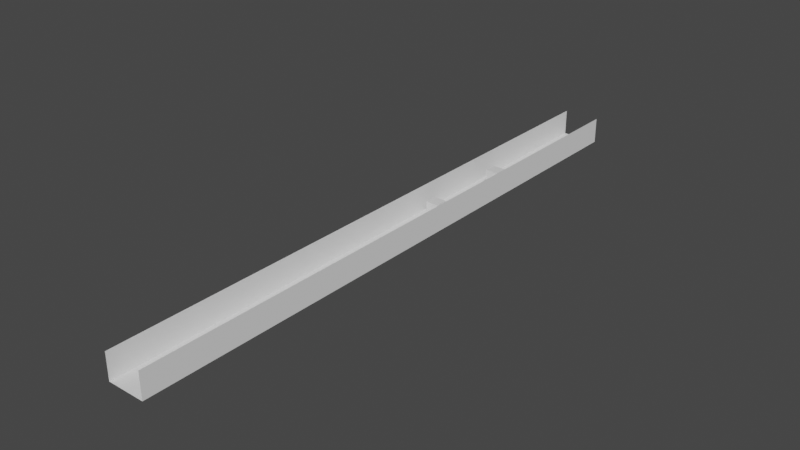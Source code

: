 # Source: Trench_1.blend  (saved by Blender 2.82.7; exported with 4.5.12 LTS)
import bpy
from mathutils import Matrix  # noqa: F401  (used for matrix-valued properties, if any)

bpy.ops.wm.read_factory_settings(use_empty=True)
scene = bpy.context.scene
scene.name = 'Scene'

# ---- collections
col_collection = bpy.data.collections.new('Collection'); scene.collection.children.link(col_collection)

# ---- world
world_world = bpy.data.worlds.new('World'); scene.world = world_world
world_world.use_nodes = True; world_world.node_tree.nodes.clear()
_N = world_world.node_tree.nodes; _L = world_world.node_tree.links
n0 = _N.new('ShaderNodeOutputWorld'); n0.name = 'World Output'; n0.location = (300, 300)
n1 = _N.new('ShaderNodeBackground'); n1.name = 'Background'; n1.location = (10, 300)
n1.inputs[0].default_value = (0.05088, 0.05088, 0.05088, 1.0)
_L.new(n1.outputs[0], n0.inputs[0])
n0.is_active_output = True
world_world.color = (0.05088, 0.05088, 0.05088)
world_world.use_sun_shadow = False
world_world.sun_shadow_jitter_overblur = 0.0

# ---- meshes
me_plane = bpy.data.meshes.new('Plane')
me_plane.from_pydata([(-1.0, -1.0, 0.0), (1.0, -1.0, 0.0), (-1.0, 1.0, 0.0), (1.0, 1.0, 0.0)], [], [(0, 1, 3, 2)])
_uv = me_plane.uv_layers.new(name='UVMap')
_uv.uv.foreach_set('vector', [0.0, 0.0, 1.0, 0.0, 1.0, 1.0, 0.0, 1.0])
me_plane.use_remesh_fix_poles = True
me_plane.use_remesh_preserve_attributes = False
me_plane.use_mirror_vertex_groups = False
me_plane.update()
me_plane_009 = bpy.data.meshes.new('Plane.009')
me_plane_009.from_pydata([(-1.0, -1.0, 0.0), (1.0, -1.0, 0.0), (-1.0, 1.0, 0.0), (1.0, 1.0, 0.0)], [], [(0, 1, 3, 2)])
_uv = me_plane_009.uv_layers.new(name='UVMap')
_uv.uv.foreach_set('vector', [0.0, 0.0, 1.0, 0.0, 1.0, 1.0, 0.0, 1.0])
me_plane_009.use_remesh_fix_poles = True
me_plane_009.use_remesh_preserve_attributes = False
me_plane_009.use_mirror_vertex_groups = False
me_plane_009.update()
me_plane_010 = bpy.data.meshes.new('Plane.010')
me_plane_010.from_pydata([(-1.0, -1.0, 0.0), (1.0, -1.0, 0.0), (-1.0, 1.0, 0.0), (1.0, 1.0, 0.0)], [], [(0, 1, 3, 2)])
_uv = me_plane_010.uv_layers.new(name='UVMap')
_uv.uv.foreach_set('vector', [0.0, 0.0, 1.0, 0.0, 1.0, 1.0, 0.0, 1.0])
me_plane_010.use_remesh_fix_poles = True
me_plane_010.use_remesh_preserve_attributes = False
me_plane_010.use_mirror_vertex_groups = False
me_plane_010.update()
me_cube_008 = bpy.data.meshes.new('Cube.008')
me_cube_008.from_pydata([(-1.0, -1.0, -1.0), (-1.0, -1.0, 1.0), (-1.0, 1.0, -1.0), (-1.0, 1.0, 1.0), (1.0, -1.0, -1.0), (1.0, -1.0, 1.0), (1.0, 1.0, -1.0), (1.0, 1.0, 1.0)], [], [(0, 1, 3, 2), (2, 3, 7, 6), (6, 7, 5, 4), (4, 5, 1, 0), (2, 6, 4, 0), (7, 3, 1, 5)])
_uv = me_cube_008.uv_layers.new(name='UVMap')
_uv.uv.foreach_set('vector', [0.375, 0.0, 0.625, 0.0, 0.625, 0.25, 0.375, 0.25, 0.375, 0.25, 0.625, 0.25, 0.625, 0.5, 0.375, 0.5, 0.375, 0.5, 0.625, 0.5, 0.625, 0.75, 0.375, 0.75, 0.375, 0.75, 0.625, 0.75, 0.625, 1.0, 0.375, 1.0, 0.125, 0.5, 0.375, 0.5, 0.375, 0.75, 0.125, 0.75, 0.625, 0.5, 0.875, 0.5, 0.875, 0.75, 0.625, 0.75])
me_cube_008.use_remesh_fix_poles = True
me_cube_008.use_remesh_preserve_attributes = False
me_cube_008.use_mirror_vertex_groups = False
me_cube_008.update()
me_cube_009 = bpy.data.meshes.new('Cube.009')
me_cube_009.from_pydata([(-1.0, -1.0, -1.0), (-1.0, -1.0, 1.0), (-1.0, 1.0, -1.0), (-1.0, 1.0, 1.0), (1.0, -1.0, -1.0), (1.0, -1.0, 1.0), (1.0, 1.0, -1.0), (1.0, 1.0, 1.0)], [], [(0, 1, 3, 2), (2, 3, 7, 6), (6, 7, 5, 4), (4, 5, 1, 0), (2, 6, 4, 0), (7, 3, 1, 5)])
_uv = me_cube_009.uv_layers.new(name='UVMap')
_uv.uv.foreach_set('vector', [0.375, 0.0, 0.625, 0.0, 0.625, 0.25, 0.375, 0.25, 0.375, 0.25, 0.625, 0.25, 0.625, 0.5, 0.375, 0.5, 0.375, 0.5, 0.625, 0.5, 0.625, 0.75, 0.375, 0.75, 0.375, 0.75, 0.625, 0.75, 0.625, 1.0, 0.375, 1.0, 0.125, 0.5, 0.375, 0.5, 0.375, 0.75, 0.125, 0.75, 0.625, 0.5, 0.875, 0.5, 0.875, 0.75, 0.625, 0.75])
me_cube_009.use_remesh_fix_poles = True
me_cube_009.use_remesh_preserve_attributes = False
me_cube_009.use_mirror_vertex_groups = False
me_cube_009.update()

# ---- objects
ob_trench1 = bpy.data.objects.new('Trench1', me_plane)
ob_wall_right = bpy.data.objects.new('Wall right', me_plane_009)
ob_wall_left = bpy.data.objects.new('Wall left', me_plane_010)
ob_obstacledummy1 = bpy.data.objects.new('ObstacleDummy1', me_cube_008)
ob_obstacledummy0 = bpy.data.objects.new('ObstacleDummy0', me_cube_009)

# ---- transforms, parenting, visibility, modifiers, constraints
ob_trench1.location = (-3.012e-06, 87.76, -1.251)
ob_trench1.rotation_euler = (0.0, 0.0, -1.571)
ob_trench1.scale = (88.51, 5.406, 1.0)
ob_trench1.lineart.crease_threshold = 0.0
ob_wall_right.parent = ob_trench1
ob_wall_right.matrix_parent_inverse = Matrix(((-4.939e-10, -0.0113, 0.0, 0.9915), (0.185, -8.085e-09, -0.0, 1.267e-06), (0.0, 0.0, 1.0, 1.251), (-0.0, 0.0, -0.0, 1.0)))
ob_wall_right.location = (5.403, 87.76, 2.5)
ob_wall_right.rotation_euler = (-1.571, 5.96e-08, 1.571)
ob_wall_right.scale = (88.51, 3.8, 1.0)
ob_wall_right.lineart.crease_threshold = 0.0
ob_wall_left.parent = ob_trench1
ob_wall_left.matrix_parent_inverse = Matrix(((-4.939e-10, -0.0113, 0.0, 0.9915), (0.185, -8.085e-09, -0.0, 1.267e-06), (0.0, 0.0, 1.0, 1.251), (-0.0, 0.0, -0.0, 1.0)))
ob_wall_left.location = (-5.403, 87.76, 2.5)
ob_wall_left.rotation_euler = (-1.571, 8.941e-08, -1.571)
ob_wall_left.scale = (88.51, 3.8, 1.0)
ob_wall_left.lineart.crease_threshold = 0.0
ob_obstacledummy1.parent = ob_trench1
ob_obstacledummy1.matrix_parent_inverse = Matrix(((-4.939e-10, -0.0113, 0.0, 0.9915), (0.185, -8.085e-09, -0.0, 1.267e-06), (0.0, 0.0, 1.0, 1.251), (-0.0, 0.0, -0.0, 1.0)))
ob_obstacledummy1.location = (3.143, 125.6, 4.232)
ob_obstacledummy1.scale = (1.819, 1.819, 1.819)
ob_obstacledummy1.lineart.crease_threshold = 0.0
ob_obstacledummy0.parent = ob_trench1
ob_obstacledummy0.matrix_parent_inverse = Matrix(((-4.939e-10, -0.0113, 0.0, 0.9915), (0.185, -8.085e-09, -0.0, 1.267e-06), (0.0, 0.0, 1.0, 1.251), (-0.0, 0.0, -0.0, 1.0)))
ob_obstacledummy0.location = (2.274e-13, 102.8, 1.959)
ob_obstacledummy0.scale = (1.819, 1.819, 1.819)
ob_obstacledummy0.lineart.crease_threshold = 0.0

# ---- collection membership
col_collection.objects.link(ob_trench1)
col_collection.objects.link(ob_wall_right)
col_collection.objects.link(ob_wall_left)
col_collection.objects.link(ob_obstacledummy1)
col_collection.objects.link(ob_obstacledummy0)

# ---- scene / render settings (as saved in the file)
scene.frame_start = 1; scene.frame_end = 250; scene.frame_set(1)
scene.render.engine = 'BLENDER_EEVEE_NEXT'
scene.cycles.use_denoising = False
scene.cycles.samples = 128
scene.cycles.sampling_pattern = 'TABULATED_SOBOL'
scene.cycles.use_adaptive_sampling = False
scene.cycles.use_light_tree = False
scene.view_settings.view_transform = 'Filmic'
bpy.context.view_layer.update()

# ---- added for rendering (the .blend has no active camera and no usable light): camera, sun
cam_auto = bpy.data.cameras.new('AutoCamera')
cam_auto.lens = 50.0
cam_auto.sensor_width = 36.0
cam_auto.clip_end = 2882.27
ob_auto_camera = bpy.data.objects.new('AutoCamera', cam_auto)
scene.collection.objects.link(ob_auto_camera)
ob_auto_camera.location = (164.233, -109.324, 133.886)
ob_auto_camera.rotation_euler = (1.09748, -7.21219e-08, 0.694738)
scene.camera = ob_auto_camera
light_auto_sun = bpy.data.lights.new('AutoSun', 'SUN')
light_auto_sun.energy = 3.0
light_auto_sun.angle = 0.0523599
ob_auto_sun = bpy.data.objects.new('AutoSun', light_auto_sun)
scene.collection.objects.link(ob_auto_sun)
ob_auto_sun.rotation_euler = (0.872665, 0.174533, 0.523599)
bpy.context.view_layer.update()
